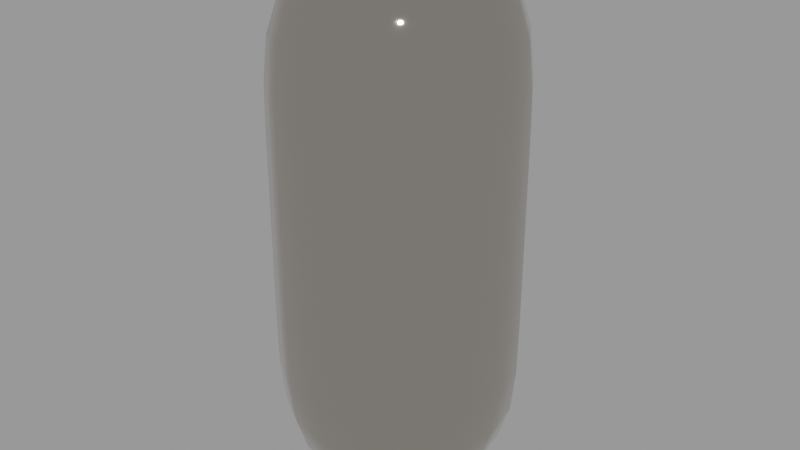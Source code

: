 # Source: Pipe_Simple.blend  (saved by Blender 3.1.7; exported with 4.5.12 LTS)
import bpy
from mathutils import Matrix  # noqa: F401  (used for matrix-valued properties, if any)

bpy.ops.wm.read_factory_settings(use_empty=True)
scene = bpy.context.scene
scene.name = 'main'

# ---- materials (node trees are filled in below, after node groups)
mat_sy_titanium_shiny = bpy.data.materials.new('sy_titanium_shiny')
mat_sy_titanium_shiny.use_transparent_shadow = False

# ---- node groups
ng_sy_metal_039 = bpy.data.node_groups.new('sy_metal.039', 'ShaderNodeTree')
_s = ng_sy_metal_039.interface.new_socket(name='Color', in_out='OUTPUT', socket_type='NodeSocketColor')
_s.default_value = (0.2987, 0.2987, 0.2987, 1.0)
_s = ng_sy_metal_039.interface.new_socket(name='Normal', in_out='OUTPUT', socket_type='NodeSocketVector')
_s.min_value = 0.0
_s.max_value = 0.0
_s = ng_sy_metal_039.interface.new_socket(name='Value', in_out='OUTPUT', socket_type='NodeSocketFloat')
_s.min_value = 0.0
_s.max_value = 0.0
_s = ng_sy_metal_039.interface.new_socket(name='Color', in_out='INPUT', socket_type='NodeSocketColor')
_s.default_value = (0.2987, 0.2987, 0.2987, 1.0)
_s = ng_sy_metal_039.interface.new_socket(name='Roughness', in_out='INPUT', socket_type='NodeSocketFloat')
_s.default_value = 1.0
_s.min_value = 0.0
_s.max_value = 2.0
_s = ng_sy_metal_039.interface.new_socket(name='Bump', in_out='INPUT', socket_type='NodeSocketFloat')
_s.default_value = 1.0
_s.min_value = 0.0
_s.max_value = 2.0
_s = ng_sy_metal_039.interface.new_socket(name='Scale', in_out='INPUT', socket_type='NodeSocketFloat')
_s.default_value = 1.0
_s.min_value = 0.0
_s.max_value = 2.0
_s = ng_sy_metal_039.interface.new_socket(name='Normal', in_out='INPUT', socket_type='NodeSocketVector')
_s.min_value = -1.0
_s.max_value = 1.0
_s.hide_value = True
_N = ng_sy_metal_039.nodes; _L = ng_sy_metal_039.links
n0 = _N.new('ShaderNodeTexCoord'); n0.name = 'Texture Coordinate.001'; n0.location = (-689, -224)
n1 = _N.new('ShaderNodeMapping'); n1.name = 'Mapping.001'; n1.location = (-479, -207)
n1.width = 240
n1.vector_type = 'TEXTURE'
n2 = _N.new('ShaderNodeTexNoise'); n2.name = 'Musgrave Texture'; n2.location = (-175, -206)
n2.width = 150
n2.normalize = False
n2.inputs[2].default_value = 400.0
n2.inputs[3].default_value = 0.0
n2.inputs[4].default_value = 0.25
n3 = _N.new('ShaderNodeValToRGB'); n3.name = 'ColorRamp'; n3.location = (45, -254)
while len(n3.color_ramp.elements) > 1: n3.color_ramp.elements.remove(n3.color_ramp.elements[-1])
n3.color_ramp.elements[0].position = 0.0; n3.color_ramp.elements[0].color = (0.508, 0.508, 0.508, 1.0)
_e = n3.color_ramp.elements.new(1.0); _e.color = (1.0, 1.0, 1.0, 1.0)
n4 = _N.new('ShaderNodeMix'); n4.name = 'Mix'; n4.location = (351, -115)
n4.data_type = 'RGBA'
n4.blend_type = 'MULTIPLY'
n4.inputs[0].default_value = 0.4667
n5 = _N.new('NodeGroupOutput'); n5.name = 'Group Output'; n5.location = (889, 0)
n6 = _N.new('ShaderNodeRGB'); n6.name = 'RGB'; n6.location = (-683, 362)
n6.outputs[0].default_value = (0.2987, 0.2987, 0.2987, 1.0)
n7 = _N.new('ShaderNodeTexCoord'); n7.name = 'Texture Coordinate'; n7.location = (-689, 83)
n8 = _N.new('ShaderNodeMapping'); n8.name = 'Mapping'; n8.location = (-461, 179)
n8.width = 240
n8.vector_type = 'TEXTURE'
n9 = _N.new('ShaderNodeTexNoise'); n9.name = 'Noise Texture'; n9.location = (-184, 74)
n9.inputs[2].default_value = 150.0
n9.inputs[3].default_value = 5.0
n10 = _N.new('ShaderNodeValToRGB'); n10.name = 'ColorRamp.001'; n10.location = (46, 5)
while len(n10.color_ramp.elements) > 1: n10.color_ramp.elements.remove(n10.color_ramp.elements[-1])
n10.color_ramp.elements[0].position = 0.0; n10.color_ramp.elements[0].color = (0.0, 0.0, 0.0, 1.0)
_e = n10.color_ramp.elements.new(1.0); _e.color = (1.0, 1.0, 1.0, 1.0)
n11 = _N.new('ShaderNodeMath'); n11.name = 'Math'; n11.location = (571, -60)
n11.operation = 'MULTIPLY'
n11.inputs[2].default_value = 0.0
n12 = _N.new('ShaderNodeMath'); n12.name = 'Math.001'; n12.location = (382, -405)
n12.operation = 'DIVIDE'
n12.inputs[1].default_value = 10.0
n12.inputs[2].default_value = 0.0
n13 = _N.new('ShaderNodeBump'); n13.name = 'Bump'; n13.location = (689, -362)
n13.inputs[1].default_value = 0.05
n13.inputs[2].default_value = 1.0
n14 = _N.new('ShaderNodeValue'); n14.name = 'Value'; n14.location = (-1337, -282)
n14.outputs[0].default_value = 1.0
n15 = _N.new('NodeGroupInput'); n15.name = 'Group Input'; n15.location = (-1239, 5)
n16 = _N.new('ShaderNodeCombineXYZ'); n16.name = 'Combine XYZ'; n16.location = (-869, -178)
n17 = _N.new('ShaderNodeMath'); n17.name = 'Math.002'; n17.location = (-1066, -219)
n17.operation = 'MULTIPLY'
n17.inputs[1].default_value = 50.0
n17.inputs[2].default_value = 0.0
n18 = _N.new('ShaderNodeCombineXYZ'); n18.name = 'Combine XYZ.001'; n18.location = (-869, -371)
_L.new(n8.outputs[0], n9.inputs[0])
_L.new(n9.outputs[0], n10.inputs[0])
_L.new(n7.outputs[0], n8.inputs[0])
_L.new(n2.outputs[0], n3.inputs[0])
_L.new(n10.outputs[0], n4.inputs[6])
_L.new(n3.outputs[0], n4.inputs[7])
_L.new(n1.outputs[0], n2.inputs[0])
_L.new(n0.outputs[0], n1.inputs[0])
_L.new(n4.outputs[2], n13.inputs[3])
_L.new(n13.outputs[0], n5.inputs[1])
_L.new(n4.outputs[2], n11.inputs[0])
_L.new(n11.outputs[0], n5.inputs[2])
_L.new(n15.outputs[0], n5.inputs[0])
_L.new(n15.outputs[1], n11.inputs[1])
_L.new(n15.outputs[2], n12.inputs[0])
_L.new(n12.outputs[0], n13.inputs[0])
_L.new(n15.outputs[4], n13.inputs[4])
_L.new(n17.outputs[0], n16.inputs[0])
_L.new(n17.outputs[0], n16.inputs[1])
_L.new(n16.outputs[0], n8.inputs[3])
_L.new(n17.outputs[0], n18.inputs[2])
_L.new(n18.outputs[0], n1.inputs[3])
_L.new(n15.outputs[3], n17.inputs[0])
n5.is_active_output = True
ng_auto_smooth = bpy.data.node_groups.new('Auto Smooth', 'GeometryNodeTree')
_s = ng_auto_smooth.interface.new_socket(name='Geometry', in_out='OUTPUT', socket_type='NodeSocketGeometry')
_s = ng_auto_smooth.interface.new_socket(name='Geometry', in_out='INPUT', socket_type='NodeSocketGeometry')
_s = ng_auto_smooth.interface.new_socket(name='Angle', in_out='INPUT', socket_type='NodeSocketFloat')
_s.subtype = 'ANGLE'
_s.min_value = 0.0
_s.max_value = 3.142
ng_auto_smooth.is_modifier = True
_N = ng_auto_smooth.nodes; _L = ng_auto_smooth.links
n0 = _N.new('NodeGroupOutput'); n0.name = 'Group Output'; n0.location = (480, -100)
n1 = _N.new('NodeGroupInput'); n1.name = 'Group Input'; n1.location = (-420, -300)
n2 = _N.new('NodeGroupInput'); n2.name = 'Group Input.001'; n2.location = (-60, -100)
n3 = _N.new('GeometryNodeSetShadeSmooth'); n3.name = 'Set Shade Smooth'; n3.location = (120, -100)
n3.domain = 'EDGE'
n4 = _N.new('GeometryNodeSetShadeSmooth'); n4.name = 'Set Shade Smooth.001'; n4.location = (300, -100)
n5 = _N.new('GeometryNodeInputMeshEdgeAngle'); n5.name = 'Edge Angle'; n5.location = (-420, -220)
n6 = _N.new('GeometryNodeInputEdgeSmooth'); n6.name = 'Is Edge Smooth'; n6.location = (-60, -160)
n7 = _N.new('GeometryNodeInputShadeSmooth'); n7.name = 'Is Face Smooth'; n7.location = (-240, -340)
n8 = _N.new('FunctionNodeBooleanMath'); n8.name = 'Boolean Math'; n8.location = (-60, -220)
n9 = _N.new('FunctionNodeCompare'); n9.name = 'Compare'; n9.location = (-240, -180)
n9.operation = 'LESS_EQUAL'
_L.new(n5.outputs[0], n9.inputs[0])
_L.new(n4.outputs[0], n0.inputs[0])
_L.new(n1.outputs[1], n9.inputs[1])
_L.new(n9.outputs[0], n8.inputs[0])
_L.new(n7.outputs[0], n8.inputs[1])
_L.new(n2.outputs[0], n3.inputs[0])
_L.new(n6.outputs[0], n3.inputs[1])
_L.new(n3.outputs[0], n4.inputs[0])
_L.new(n8.outputs[0], n3.inputs[2])
n0.is_active_output = True

# ---- material node trees
mat_sy_titanium_shiny.use_nodes = True; mat_sy_titanium_shiny.node_tree.nodes.clear()
_N = mat_sy_titanium_shiny.node_tree.nodes; _L = mat_sy_titanium_shiny.node_tree.links
n0 = _N.new('ShaderNodeOutputMaterial'); n0.name = 'Material Output'; n0.location = (395, 300)
n1 = _N.new('ShaderNodeBsdfPrincipled'); n1.name = 'Principled BSDF'; n1.location = (105, 300)
n1.distribution = 'GGX'
n1.subsurface_method = 'BURLEY'
n1.inputs[1].default_value = 1.0
n1.inputs[3].default_value = 1.45
n1.inputs[27].default_value = (0.0, 0.0, 0.0, 1.0)
n1.inputs[28].default_value = 1.0
n2 = _N.new('ShaderNodeGroup'); n2.name = 'Group'; n2.location = (-335, 131)
n2.node_tree = ng_sy_metal_039
n2.inputs[0].default_value = (0.542, 0.497, 0.449, 1.0)
n2.inputs[1].default_value = 0.1
n2.inputs[2].default_value = 0.1
n2.inputs[3].default_value = 20.0
n2.inputs[4].default_value = (0.0, 0.0, 0.0)
n3 = _N.new('ShaderNodeBevel'); n3.name = 'Bevel'; n3.location = (-115, -62)
n3.samples = 16
n3.inputs[0].default_value = 0.002
_L.new(n2.outputs[0], n1.inputs[0])
_L.new(n1.outputs[0], n0.inputs[0])
_L.new(n2.outputs[1], n3.inputs[1])
_L.new(n2.outputs[2], n1.inputs[2])
_L.new(n3.outputs[0], n1.inputs[5])
n0.is_active_output = True

# ---- meshes
me_plane_002 = bpy.data.meshes.new('Plane.002')
me_plane_002.from_pydata([(-7.129e-09, 0.0, -0.09443), (3.475e-08, 0.0, 1.049)], [(0, 1)], [])
_uv = me_plane_002.uv_layers.new(name='UVMap')
_uv.uv.foreach_set('vector', [])
me_plane_002.materials.append(mat_sy_titanium_shiny)
me_plane_002.use_remesh_fix_poles = True
me_plane_002.use_remesh_preserve_attributes = False
me_plane_002.use_mirror_vertex_groups = False
me_plane_002.update()

# ---- objects
ob_cable_pipes_plane_001 = bpy.data.objects.new('.Cable-Pipes_Plane.001', me_plane_002)

# ---- transforms, parenting, visibility, modifiers, constraints
ob_cable_pipes_plane_001.location = (0.0, 0.0, 0.0)
ob_cable_pipes_plane_001.display_type = 'SOLID'
ob_cable_pipes_plane_001.lineart.crease_threshold = 0.0
_m = ob_cable_pipes_plane_001.modifiers.new('Bevel', 'BEVEL')
_m.width = 0.25
_m.width_pct = 0.25
_m.segments = 4
_m.affect = 'VERTICES'
_m = ob_cable_pipes_plane_001.modifiers.new('Skin', 'SKIN')
_m.use_smooth_shade = True
_m = ob_cable_pipes_plane_001.modifiers.new('Subdivision', 'SUBSURF')
_m.uv_smooth = 'PRESERVE_CORNERS'
_m.levels = 2
_m.show_only_control_edges = False
_m = ob_cable_pipes_plane_001.modifiers.new('Auto Smooth', 'NODES')
_m.node_group = ng_auto_smooth
_gi = [s.identifier for s in ng_auto_smooth.interface.items_tree if s.item_type == 'SOCKET' and s.in_out == 'INPUT']
_m[_gi[1]] = 0.5236  # Angle
_m = ob_cable_pipes_plane_001.modifiers.new('WeightedNormal', 'WEIGHTED_NORMAL')
_m.keep_sharp = True
_m.use_face_influence = True

# ---- collection membership
scene.collection.objects.link(ob_cable_pipes_plane_001)

# ---- scene / render settings (as saved in the file)
scene.frame_start = 1; scene.frame_end = 250; scene.frame_set(1)
scene.render.engine = 'BLENDER_EEVEE_NEXT'
scene.render.image_settings.exr_codec = 'NONE'
scene.render.simplify_subdivision_render = 0
scene.render.simplify_child_particles_render = 0.0
scene.cycles.sampling_pattern = 'TABULATED_SOBOL'
scene.cycles.use_light_tree = False
scene.view_settings.view_transform = 'Filmic'
bpy.context.view_layer.update()

# ---- added for rendering (the .blend has no active camera and no usable light): camera, sun + grey world if the file has none
cam_auto = bpy.data.cameras.new('AutoCamera')
cam_auto.lens = 50.0
cam_auto.sensor_width = 36.0
cam_auto.clip_end = 1000.0
ob_auto_camera = bpy.data.objects.new('AutoCamera', cam_auto)
scene.collection.objects.link(ob_auto_camera)
ob_auto_camera.location = (1.16714, -1.40057, 1.41097)
ob_auto_camera.rotation_euler = (1.09748, -7.21219e-08, 0.694738)
scene.camera = ob_auto_camera
light_auto_sun = bpy.data.lights.new('AutoSun', 'SUN')
light_auto_sun.energy = 3.0
light_auto_sun.angle = 0.0523599
ob_auto_sun = bpy.data.objects.new('AutoSun', light_auto_sun)
scene.collection.objects.link(ob_auto_sun)
ob_auto_sun.rotation_euler = (0.872665, 0.174533, 0.523599)
if scene.world is None:
    world_auto = bpy.data.worlds.new('AutoWorld')
    world_auto.color = (0.3, 0.3, 0.3)
    scene.world = world_auto
bpy.context.view_layer.update()
